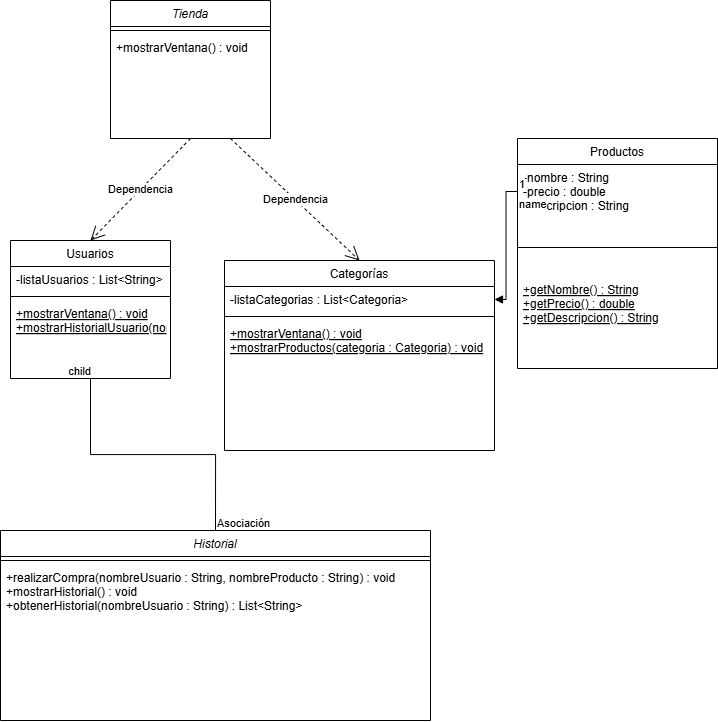

The diagram above was exported from draw.io. Its source (the exported page's mxGraphModel, read from the mxfile embedded in the PNG):
<mxGraphModel dx="2206" dy="1135" grid="1" gridSize="10" guides="1" tooltips="1" connect="1" arrows="1" fold="1" page="1" pageScale="1" pageWidth="827" pageHeight="1169" math="0" shadow="0">
  <root>
    <mxCell id="WIyWlLk6GJQsqaUBKTNV-0" />
    <mxCell id="WIyWlLk6GJQsqaUBKTNV-1" parent="WIyWlLk6GJQsqaUBKTNV-0" />
    <mxCell id="zkfFHV4jXpPFQw0GAbJ--0" value="Tienda" style="swimlane;fontStyle=2;align=center;verticalAlign=top;childLayout=stackLayout;horizontal=1;startSize=26;horizontalStack=0;resizeParent=1;resizeLast=0;collapsible=1;marginBottom=0;rounded=0;shadow=0;strokeWidth=1;" parent="WIyWlLk6GJQsqaUBKTNV-1" vertex="1">
      <mxGeometry x="220" y="130" width="160" height="138" as="geometry">
        <mxRectangle x="230" y="140" width="160" height="26" as="alternateBounds" />
      </mxGeometry>
    </mxCell>
    <mxCell id="zkfFHV4jXpPFQw0GAbJ--4" value="" style="line;html=1;strokeWidth=1;align=left;verticalAlign=middle;spacingTop=-1;spacingLeft=3;spacingRight=3;rotatable=0;labelPosition=right;points=[];portConstraint=eastwest;" parent="zkfFHV4jXpPFQw0GAbJ--0" vertex="1">
      <mxGeometry y="26" width="160" height="8" as="geometry" />
    </mxCell>
    <mxCell id="zkfFHV4jXpPFQw0GAbJ--5" value="+mostrarVentana() : void" style="text;align=left;verticalAlign=top;spacingLeft=4;spacingRight=4;overflow=hidden;rotatable=0;points=[[0,0.5],[1,0.5]];portConstraint=eastwest;" parent="zkfFHV4jXpPFQw0GAbJ--0" vertex="1">
      <mxGeometry y="34" width="160" height="26" as="geometry" />
    </mxCell>
    <mxCell id="zkfFHV4jXpPFQw0GAbJ--6" value="Usuarios" style="swimlane;fontStyle=0;align=center;verticalAlign=top;childLayout=stackLayout;horizontal=1;startSize=26;horizontalStack=0;resizeParent=1;resizeLast=0;collapsible=1;marginBottom=0;rounded=0;shadow=0;strokeWidth=1;" parent="WIyWlLk6GJQsqaUBKTNV-1" vertex="1">
      <mxGeometry x="120" y="370" width="160" height="138" as="geometry">
        <mxRectangle x="130" y="380" width="160" height="26" as="alternateBounds" />
      </mxGeometry>
    </mxCell>
    <mxCell id="zkfFHV4jXpPFQw0GAbJ--8" value="-listaUsuarios : List&lt;String&gt;" style="text;align=left;verticalAlign=top;spacingLeft=4;spacingRight=4;overflow=hidden;rotatable=0;points=[[0,0.5],[1,0.5]];portConstraint=eastwest;rounded=0;shadow=0;html=0;" parent="zkfFHV4jXpPFQw0GAbJ--6" vertex="1">
      <mxGeometry y="26" width="160" height="26" as="geometry" />
    </mxCell>
    <mxCell id="zkfFHV4jXpPFQw0GAbJ--9" value="" style="line;html=1;strokeWidth=1;align=left;verticalAlign=middle;spacingTop=-1;spacingLeft=3;spacingRight=3;rotatable=0;labelPosition=right;points=[];portConstraint=eastwest;" parent="zkfFHV4jXpPFQw0GAbJ--6" vertex="1">
      <mxGeometry y="52" width="160" height="8" as="geometry" />
    </mxCell>
    <mxCell id="zkfFHV4jXpPFQw0GAbJ--10" value="+mostrarVentana() : void&#10;+mostrarHistorialUsuario(nombreUsuario : String) : void" style="text;align=left;verticalAlign=top;spacingLeft=4;spacingRight=4;overflow=hidden;rotatable=0;points=[[0,0.5],[1,0.5]];portConstraint=eastwest;fontStyle=4" parent="zkfFHV4jXpPFQw0GAbJ--6" vertex="1">
      <mxGeometry y="60" width="160" height="60" as="geometry" />
    </mxCell>
    <mxCell id="pSJQ7KMGcD_qjyKXk_m2-0" value="Historial" style="swimlane;fontStyle=2;align=center;verticalAlign=top;childLayout=stackLayout;horizontal=1;startSize=26;horizontalStack=0;resizeParent=1;resizeLast=0;collapsible=1;marginBottom=0;rounded=0;shadow=0;strokeWidth=1;" vertex="1" parent="WIyWlLk6GJQsqaUBKTNV-1">
      <mxGeometry x="110" y="660" width="430" height="190" as="geometry">
        <mxRectangle x="230" y="140" width="160" height="26" as="alternateBounds" />
      </mxGeometry>
    </mxCell>
    <mxCell id="pSJQ7KMGcD_qjyKXk_m2-4" value="" style="line;html=1;strokeWidth=1;align=left;verticalAlign=middle;spacingTop=-1;spacingLeft=3;spacingRight=3;rotatable=0;labelPosition=right;points=[];portConstraint=eastwest;" vertex="1" parent="pSJQ7KMGcD_qjyKXk_m2-0">
      <mxGeometry y="26" width="430" height="8" as="geometry" />
    </mxCell>
    <mxCell id="pSJQ7KMGcD_qjyKXk_m2-5" value="+realizarCompra(nombreUsuario : String, nombreProducto : String) : void&#10;+mostrarHistorial() : void&#10;+obtenerHistorial(nombreUsuario : String) : List&lt;String&gt;&#10;" style="text;align=left;verticalAlign=top;spacingLeft=4;spacingRight=4;overflow=hidden;rotatable=0;points=[[0,0.5],[1,0.5]];portConstraint=eastwest;" vertex="1" parent="pSJQ7KMGcD_qjyKXk_m2-0">
      <mxGeometry y="34" width="430" height="128" as="geometry" />
    </mxCell>
    <mxCell id="pSJQ7KMGcD_qjyKXk_m2-7" value="Categorías" style="swimlane;fontStyle=0;align=center;verticalAlign=top;childLayout=stackLayout;horizontal=1;startSize=26;horizontalStack=0;resizeParent=1;resizeLast=0;collapsible=1;marginBottom=0;rounded=0;shadow=0;strokeWidth=1;" vertex="1" parent="WIyWlLk6GJQsqaUBKTNV-1">
      <mxGeometry x="334" y="390" width="270" height="190" as="geometry">
        <mxRectangle x="130" y="380" width="160" height="26" as="alternateBounds" />
      </mxGeometry>
    </mxCell>
    <mxCell id="pSJQ7KMGcD_qjyKXk_m2-8" value="-listaCategorias : List&lt;Categoria&gt;" style="text;align=left;verticalAlign=top;spacingLeft=4;spacingRight=4;overflow=hidden;rotatable=0;points=[[0,0.5],[1,0.5]];portConstraint=eastwest;rounded=0;shadow=0;html=0;" vertex="1" parent="pSJQ7KMGcD_qjyKXk_m2-7">
      <mxGeometry y="26" width="270" height="26" as="geometry" />
    </mxCell>
    <mxCell id="pSJQ7KMGcD_qjyKXk_m2-9" value="" style="line;html=1;strokeWidth=1;align=left;verticalAlign=middle;spacingTop=-1;spacingLeft=3;spacingRight=3;rotatable=0;labelPosition=right;points=[];portConstraint=eastwest;" vertex="1" parent="pSJQ7KMGcD_qjyKXk_m2-7">
      <mxGeometry y="52" width="270" height="8" as="geometry" />
    </mxCell>
    <mxCell id="pSJQ7KMGcD_qjyKXk_m2-10" value="+mostrarVentana() : void&#10;+mostrarProductos(categoria : Categoria) : void" style="text;align=left;verticalAlign=top;spacingLeft=4;spacingRight=4;overflow=hidden;rotatable=0;points=[[0,0.5],[1,0.5]];portConstraint=eastwest;fontStyle=4" vertex="1" parent="pSJQ7KMGcD_qjyKXk_m2-7">
      <mxGeometry y="60" width="270" height="130" as="geometry" />
    </mxCell>
    <mxCell id="pSJQ7KMGcD_qjyKXk_m2-11" value="Dependencia" style="endArrow=open;endSize=12;dashed=1;html=1;rounded=0;entryX=0.5;entryY=0;entryDx=0;entryDy=0;exitX=0.5;exitY=1;exitDx=0;exitDy=0;" edge="1" parent="WIyWlLk6GJQsqaUBKTNV-1" source="zkfFHV4jXpPFQw0GAbJ--0" target="zkfFHV4jXpPFQw0GAbJ--6">
      <mxGeometry width="160" relative="1" as="geometry">
        <mxPoint x="280" y="280" as="sourcePoint" />
        <mxPoint x="440" y="280" as="targetPoint" />
      </mxGeometry>
    </mxCell>
    <mxCell id="pSJQ7KMGcD_qjyKXk_m2-12" value="Dependencia" style="endArrow=open;endSize=12;dashed=1;html=1;rounded=0;entryX=0.5;entryY=0;entryDx=0;entryDy=0;exitX=0.75;exitY=1;exitDx=0;exitDy=0;" edge="1" parent="WIyWlLk6GJQsqaUBKTNV-1" source="zkfFHV4jXpPFQw0GAbJ--0" target="pSJQ7KMGcD_qjyKXk_m2-7">
      <mxGeometry width="160" relative="1" as="geometry">
        <mxPoint x="490" y="260" as="sourcePoint" />
        <mxPoint x="390" y="362" as="targetPoint" />
      </mxGeometry>
    </mxCell>
    <mxCell id="pSJQ7KMGcD_qjyKXk_m2-13" value="" style="endArrow=none;html=1;edgeStyle=orthogonalEdgeStyle;rounded=0;exitX=0.5;exitY=0;exitDx=0;exitDy=0;entryX=0.5;entryY=1;entryDx=0;entryDy=0;" edge="1" parent="WIyWlLk6GJQsqaUBKTNV-1" source="pSJQ7KMGcD_qjyKXk_m2-0" target="zkfFHV4jXpPFQw0GAbJ--6">
      <mxGeometry relative="1" as="geometry">
        <mxPoint x="250" y="520" as="sourcePoint" />
        <mxPoint x="410" y="520" as="targetPoint" />
      </mxGeometry>
    </mxCell>
    <mxCell id="pSJQ7KMGcD_qjyKXk_m2-14" value="Asociación" style="edgeLabel;resizable=0;html=1;align=left;verticalAlign=bottom;" connectable="0" vertex="1" parent="pSJQ7KMGcD_qjyKXk_m2-13">
      <mxGeometry x="-1" relative="1" as="geometry" />
    </mxCell>
    <mxCell id="pSJQ7KMGcD_qjyKXk_m2-15" value="child" style="edgeLabel;resizable=0;html=1;align=right;verticalAlign=bottom;" connectable="0" vertex="1" parent="pSJQ7KMGcD_qjyKXk_m2-13">
      <mxGeometry x="1" relative="1" as="geometry" />
    </mxCell>
    <mxCell id="pSJQ7KMGcD_qjyKXk_m2-16" value="Productos" style="swimlane;fontStyle=0;align=center;verticalAlign=top;childLayout=stackLayout;horizontal=1;startSize=26;horizontalStack=0;resizeParent=1;resizeLast=0;collapsible=1;marginBottom=0;rounded=0;shadow=0;strokeWidth=1;" vertex="1" parent="WIyWlLk6GJQsqaUBKTNV-1">
      <mxGeometry x="627" y="268" width="200" height="230" as="geometry">
        <mxRectangle x="130" y="380" width="160" height="26" as="alternateBounds" />
      </mxGeometry>
    </mxCell>
    <mxCell id="pSJQ7KMGcD_qjyKXk_m2-17" value="-nombre : String&#10;-precio : double&#10;-descripcion : String" style="text;align=left;verticalAlign=top;spacingLeft=4;spacingRight=4;overflow=hidden;rotatable=0;points=[[0,0.5],[1,0.5]];portConstraint=eastwest;rounded=0;shadow=0;html=0;" vertex="1" parent="pSJQ7KMGcD_qjyKXk_m2-16">
      <mxGeometry y="26" width="200" height="54" as="geometry" />
    </mxCell>
    <mxCell id="pSJQ7KMGcD_qjyKXk_m2-18" value="" style="line;html=1;strokeWidth=1;align=left;verticalAlign=middle;spacingTop=-1;spacingLeft=3;spacingRight=3;rotatable=0;labelPosition=right;points=[];portConstraint=eastwest;" vertex="1" parent="pSJQ7KMGcD_qjyKXk_m2-16">
      <mxGeometry y="80" width="200" height="58" as="geometry" />
    </mxCell>
    <mxCell id="pSJQ7KMGcD_qjyKXk_m2-19" value="+getNombre() : String&#10;+getPrecio() : double&#10;+getDescripcion() : String" style="text;align=left;verticalAlign=top;spacingLeft=4;spacingRight=4;overflow=hidden;rotatable=0;points=[[0,0.5],[1,0.5]];portConstraint=eastwest;fontStyle=4" vertex="1" parent="pSJQ7KMGcD_qjyKXk_m2-16">
      <mxGeometry y="138" width="200" height="92" as="geometry" />
    </mxCell>
    <mxCell id="pSJQ7KMGcD_qjyKXk_m2-20" value="name" style="endArrow=block;endFill=1;html=1;edgeStyle=orthogonalEdgeStyle;align=left;verticalAlign=top;rounded=0;entryX=1;entryY=0.5;entryDx=0;entryDy=0;exitX=0;exitY=0.5;exitDx=0;exitDy=0;" edge="1" parent="WIyWlLk6GJQsqaUBKTNV-1" source="pSJQ7KMGcD_qjyKXk_m2-17" target="pSJQ7KMGcD_qjyKXk_m2-8">
      <mxGeometry x="-1" relative="1" as="geometry">
        <mxPoint x="444" y="300" as="sourcePoint" />
        <mxPoint x="604" y="300" as="targetPoint" />
      </mxGeometry>
    </mxCell>
    <mxCell id="pSJQ7KMGcD_qjyKXk_m2-21" value="1" style="edgeLabel;resizable=0;html=1;align=left;verticalAlign=bottom;" connectable="0" vertex="1" parent="pSJQ7KMGcD_qjyKXk_m2-20">
      <mxGeometry x="-1" relative="1" as="geometry" />
    </mxCell>
  </root>
</mxGraphModel>